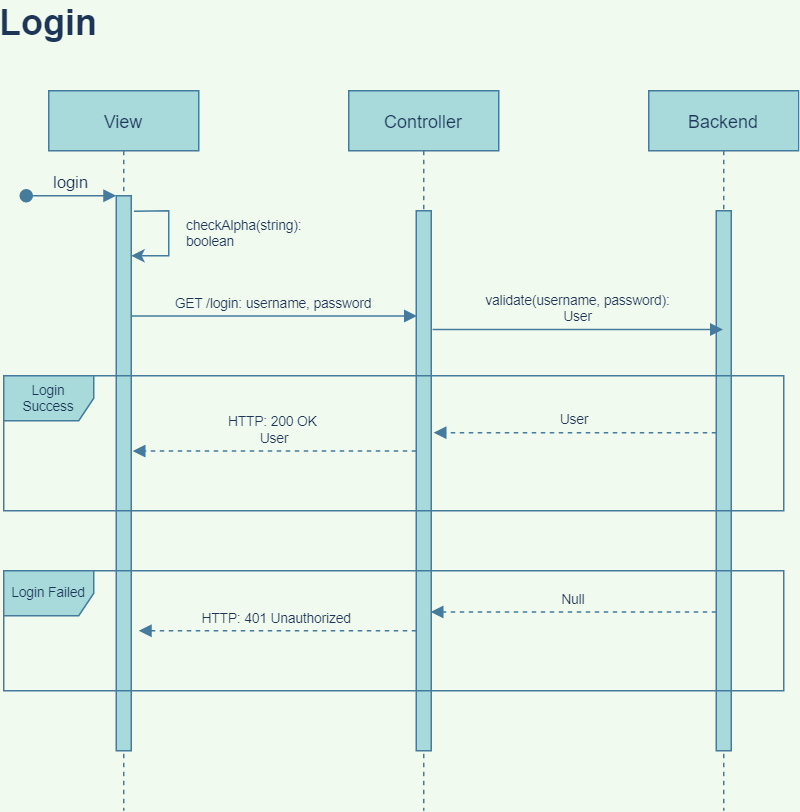

The diagram above was exported from draw.io. Its source (the exported page's mxGraphModel, read from the mxfile embedded in the PNG):
<mxGraphModel dx="891" dy="484" grid="1" gridSize="10" guides="1" tooltips="1" connect="1" arrows="1" fold="1" page="1" pageScale="1" pageWidth="850" pageHeight="1100" background="#F1FAEE" math="0" shadow="0">
  <root>
    <mxCell id="0" />
    <mxCell id="1" parent="0" />
    <mxCell id="3nuBFxr9cyL0pnOWT2aG-1" value="View" style="shape=umlLifeline;perimeter=lifelinePerimeter;container=1;collapsible=0;recursiveResize=0;rounded=0;shadow=0;strokeWidth=1;fillColor=#A8DADC;strokeColor=#457B9D;fontColor=#1D3557;" parent="1" vertex="1">
      <mxGeometry x="110" y="80" width="100" height="480" as="geometry" />
    </mxCell>
    <mxCell id="3nuBFxr9cyL0pnOWT2aG-2" value="" style="points=[];perimeter=orthogonalPerimeter;rounded=0;shadow=0;strokeWidth=1;fillColor=#A8DADC;strokeColor=#457B9D;fontColor=#1D3557;" parent="3nuBFxr9cyL0pnOWT2aG-1" vertex="1">
      <mxGeometry x="45" y="70" width="10" height="370" as="geometry" />
    </mxCell>
    <mxCell id="3nuBFxr9cyL0pnOWT2aG-3" value="login" style="verticalAlign=bottom;startArrow=oval;endArrow=block;startSize=8;shadow=0;strokeWidth=1;strokeColor=#457B9D;fontColor=#1D3557;labelBackgroundColor=#F1FAEE;" parent="3nuBFxr9cyL0pnOWT2aG-1" target="3nuBFxr9cyL0pnOWT2aG-2" edge="1">
      <mxGeometry relative="1" as="geometry">
        <mxPoint x="-15" y="70" as="sourcePoint" />
      </mxGeometry>
    </mxCell>
    <mxCell id="5o0mpAE_7iSL4-yfwU6D-4" value="&lt;font style=&quot;font-size: 9px;&quot;&gt;checkAlpha(string):&lt;br style=&quot;font-size: 9px;&quot;&gt;boolean&lt;/font&gt;" style="endArrow=classic;html=1;rounded=0;exitX=1.181;exitY=0.028;exitDx=0;exitDy=0;exitPerimeter=0;align=left;fontSize=9;strokeColor=#457B9D;fontColor=#1D3557;labelBackgroundColor=#F1FAEE;" edge="1" parent="3nuBFxr9cyL0pnOWT2aG-1" source="3nuBFxr9cyL0pnOWT2aG-2" target="3nuBFxr9cyL0pnOWT2aG-2">
      <mxGeometry x="-0.0258" y="10" width="50" height="50" relative="1" as="geometry">
        <mxPoint x="60" y="120" as="sourcePoint" />
        <mxPoint x="100" y="75" as="targetPoint" />
        <Array as="points">
          <mxPoint x="80" y="80" />
          <mxPoint x="80" y="110" />
        </Array>
        <mxPoint as="offset" />
      </mxGeometry>
    </mxCell>
    <mxCell id="3nuBFxr9cyL0pnOWT2aG-5" value="Controller" style="shape=umlLifeline;perimeter=lifelinePerimeter;container=1;collapsible=0;recursiveResize=0;rounded=0;shadow=0;strokeWidth=1;fillColor=#A8DADC;strokeColor=#457B9D;fontColor=#1D3557;" parent="1" vertex="1">
      <mxGeometry x="310" y="80" width="100" height="480" as="geometry" />
    </mxCell>
    <mxCell id="3nuBFxr9cyL0pnOWT2aG-6" value="" style="points=[];perimeter=orthogonalPerimeter;rounded=0;shadow=0;strokeWidth=1;fillColor=#A8DADC;strokeColor=#457B9D;fontColor=#1D3557;" parent="3nuBFxr9cyL0pnOWT2aG-5" vertex="1">
      <mxGeometry x="45" y="80" width="10" height="360" as="geometry" />
    </mxCell>
    <mxCell id="3nuBFxr9cyL0pnOWT2aG-8" value="GET /login: username, password" style="verticalAlign=bottom;endArrow=block;entryX=0.05;entryY=0.195;shadow=0;strokeWidth=1;entryDx=0;entryDy=0;entryPerimeter=0;fontSize=9;strokeColor=#457B9D;fontColor=#1D3557;labelBackgroundColor=#F1FAEE;" parent="1" source="3nuBFxr9cyL0pnOWT2aG-2" target="3nuBFxr9cyL0pnOWT2aG-6" edge="1">
      <mxGeometry relative="1" as="geometry">
        <mxPoint x="275" y="160" as="sourcePoint" />
      </mxGeometry>
    </mxCell>
    <mxCell id="3nuBFxr9cyL0pnOWT2aG-9" value="HTTP: 401 Unauthorized" style="verticalAlign=bottom;endArrow=block;shadow=0;strokeWidth=1;dashed=1;fontSize=9;strokeColor=#457B9D;fontColor=#1D3557;labelBackgroundColor=#F1FAEE;" parent="1" source="3nuBFxr9cyL0pnOWT2aG-6" edge="1">
      <mxGeometry relative="1" as="geometry">
        <mxPoint x="240" y="200" as="sourcePoint" />
        <mxPoint x="170" y="440" as="targetPoint" />
      </mxGeometry>
    </mxCell>
    <mxCell id="5o0mpAE_7iSL4-yfwU6D-1" value="Backend" style="shape=umlLifeline;perimeter=lifelinePerimeter;container=1;collapsible=0;recursiveResize=0;rounded=0;shadow=0;strokeWidth=1;fillColor=#A8DADC;strokeColor=#457B9D;fontColor=#1D3557;" vertex="1" parent="1">
      <mxGeometry x="510" y="80" width="100" height="480" as="geometry" />
    </mxCell>
    <mxCell id="5o0mpAE_7iSL4-yfwU6D-2" value="" style="points=[];perimeter=orthogonalPerimeter;rounded=0;shadow=0;strokeWidth=1;fillColor=#A8DADC;strokeColor=#457B9D;fontColor=#1D3557;" vertex="1" parent="5o0mpAE_7iSL4-yfwU6D-1">
      <mxGeometry x="45" y="80" width="10" height="360" as="geometry" />
    </mxCell>
    <mxCell id="5o0mpAE_7iSL4-yfwU6D-3" value="validate(username, password):&#10;User" style="verticalAlign=bottom;endArrow=block;shadow=0;strokeWidth=1;exitX=1.089;exitY=0.22;exitDx=0;exitDy=0;exitPerimeter=0;fontSize=9;strokeColor=#457B9D;fontColor=#1D3557;labelBackgroundColor=#F1FAEE;" edge="1" parent="1" source="3nuBFxr9cyL0pnOWT2aG-6" target="5o0mpAE_7iSL4-yfwU6D-1">
      <mxGeometry relative="1" as="geometry">
        <mxPoint x="175" y="170.0000000000001" as="sourcePoint" />
        <mxPoint x="550" y="185" as="targetPoint" />
      </mxGeometry>
    </mxCell>
    <mxCell id="5o0mpAE_7iSL4-yfwU6D-5" value="User" style="verticalAlign=bottom;endArrow=block;shadow=0;strokeWidth=1;dashed=1;fontSize=9;entryX=1.154;entryY=0.411;entryDx=0;entryDy=0;entryPerimeter=0;strokeColor=#457B9D;fontColor=#1D3557;labelBackgroundColor=#F1FAEE;" edge="1" parent="1" source="5o0mpAE_7iSL4-yfwU6D-2" target="3nuBFxr9cyL0pnOWT2aG-6">
      <mxGeometry relative="1" as="geometry">
        <mxPoint x="555" y="300" as="sourcePoint" />
        <mxPoint x="370" y="310" as="targetPoint" />
      </mxGeometry>
    </mxCell>
    <mxCell id="5o0mpAE_7iSL4-yfwU6D-6" value="HTTP: 200 OK &#10;User" style="verticalAlign=bottom;endArrow=block;shadow=0;strokeWidth=1;dashed=1;fontSize=9;entryX=1.089;entryY=0.46;entryDx=0;entryDy=0;entryPerimeter=0;strokeColor=#457B9D;fontColor=#1D3557;labelBackgroundColor=#F1FAEE;" edge="1" parent="1" source="3nuBFxr9cyL0pnOWT2aG-6" target="3nuBFxr9cyL0pnOWT2aG-2">
      <mxGeometry relative="1" as="geometry">
        <mxPoint x="360" y="320" as="sourcePoint" />
        <mxPoint x="170" y="310" as="targetPoint" />
      </mxGeometry>
    </mxCell>
    <mxCell id="5o0mpAE_7iSL4-yfwU6D-7" value="Null" style="verticalAlign=bottom;endArrow=block;shadow=0;strokeWidth=1;dashed=1;fontSize=9;entryX=0.959;entryY=0.743;entryDx=0;entryDy=0;entryPerimeter=0;strokeColor=#457B9D;fontColor=#1D3557;labelBackgroundColor=#F1FAEE;" edge="1" parent="1" source="5o0mpAE_7iSL4-yfwU6D-2" target="3nuBFxr9cyL0pnOWT2aG-6">
      <mxGeometry relative="1" as="geometry">
        <mxPoint x="560" y="400" as="sourcePoint" />
        <mxPoint x="370" y="400" as="targetPoint" />
      </mxGeometry>
    </mxCell>
    <mxCell id="5o0mpAE_7iSL4-yfwU6D-11" value="Login Success" style="shape=umlFrame;whiteSpace=wrap;html=1;fontSize=9;fillColor=#A8DADC;strokeColor=#457B9D;fontColor=#1D3557;" vertex="1" parent="1">
      <mxGeometry x="80" y="270" width="520" height="90" as="geometry" />
    </mxCell>
    <mxCell id="5o0mpAE_7iSL4-yfwU6D-17" value="Login Failed" style="shape=umlFrame;whiteSpace=wrap;html=1;fontSize=9;fillColor=#A8DADC;strokeColor=#457B9D;fontColor=#1D3557;" vertex="1" parent="1">
      <mxGeometry x="80" y="400" width="520" height="80" as="geometry" />
    </mxCell>
    <mxCell id="5o0mpAE_7iSL4-yfwU6D-18" value="&lt;font style=&quot;font-size: 24px;&quot;&gt;&lt;b style=&quot;font-size: 24px;&quot;&gt;Login&lt;/b&gt;&lt;/font&gt;" style="text;html=1;strokeColor=none;fillColor=none;align=center;verticalAlign=middle;whiteSpace=wrap;rounded=0;sketch=0;fontColor=#1D3557;fontSize=24;" vertex="1" parent="1">
      <mxGeometry x="80" y="20" width="60" height="30" as="geometry" />
    </mxCell>
  </root>
</mxGraphModel>